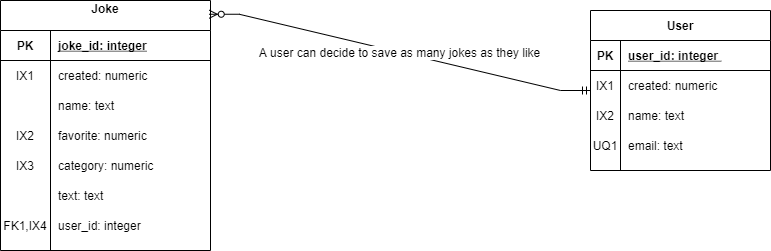

The diagram above was exported from draw.io. Its source (the exported page's mxGraphModel, read from the mxfile embedded in the PNG):
<mxGraphModel dx="790" dy="534" grid="1" gridSize="10" guides="1" tooltips="1" connect="1" arrows="1" fold="1" page="1" pageScale="1" pageWidth="850" pageHeight="1100" math="0" shadow="0">
  <root>
    <mxCell id="0" />
    <mxCell id="1" parent="0" />
    <mxCell id="2" value="User" style="shape=table;startSize=30;container=1;collapsible=1;childLayout=tableLayout;fixedRows=1;rowLines=0;fontStyle=1;align=center;resizeLast=1;" vertex="1" parent="1">
      <mxGeometry x="640" y="380" width="180" height="160" as="geometry" />
    </mxCell>
    <mxCell id="3" value="" style="shape=partialRectangle;collapsible=0;dropTarget=0;pointerEvents=0;fillColor=none;top=0;left=0;bottom=1;right=0;points=[[0,0.5],[1,0.5]];portConstraint=eastwest;" vertex="1" parent="2">
      <mxGeometry y="30" width="180" height="30" as="geometry" />
    </mxCell>
    <mxCell id="4" value="PK" style="shape=partialRectangle;connectable=0;fillColor=none;top=0;left=0;bottom=0;right=0;fontStyle=1;overflow=hidden;" vertex="1" parent="3">
      <mxGeometry width="30" height="30" as="geometry">
        <mxRectangle width="30" height="30" as="alternateBounds" />
      </mxGeometry>
    </mxCell>
    <mxCell id="5" value="user_id: integer " style="shape=partialRectangle;connectable=0;fillColor=none;top=0;left=0;bottom=0;right=0;align=left;spacingLeft=6;fontStyle=5;overflow=hidden;" vertex="1" parent="3">
      <mxGeometry x="30" width="150" height="30" as="geometry">
        <mxRectangle width="150" height="30" as="alternateBounds" />
      </mxGeometry>
    </mxCell>
    <mxCell id="6" value="" style="shape=partialRectangle;collapsible=0;dropTarget=0;pointerEvents=0;fillColor=none;top=0;left=0;bottom=0;right=0;points=[[0,0.5],[1,0.5]];portConstraint=eastwest;" vertex="1" parent="2">
      <mxGeometry y="60" width="180" height="30" as="geometry" />
    </mxCell>
    <mxCell id="7" value="IX1" style="shape=partialRectangle;connectable=0;fillColor=none;top=0;left=0;bottom=0;right=0;editable=1;overflow=hidden;" vertex="1" parent="6">
      <mxGeometry width="30" height="30" as="geometry">
        <mxRectangle width="30" height="30" as="alternateBounds" />
      </mxGeometry>
    </mxCell>
    <mxCell id="8" value="created: numeric" style="shape=partialRectangle;connectable=0;fillColor=none;top=0;left=0;bottom=0;right=0;align=left;spacingLeft=6;overflow=hidden;" vertex="1" parent="6">
      <mxGeometry x="30" width="150" height="30" as="geometry">
        <mxRectangle width="150" height="30" as="alternateBounds" />
      </mxGeometry>
    </mxCell>
    <mxCell id="9" value="" style="shape=partialRectangle;collapsible=0;dropTarget=0;pointerEvents=0;fillColor=none;top=0;left=0;bottom=0;right=0;points=[[0,0.5],[1,0.5]];portConstraint=eastwest;" vertex="1" parent="2">
      <mxGeometry y="90" width="180" height="30" as="geometry" />
    </mxCell>
    <mxCell id="10" value="IX2" style="shape=partialRectangle;connectable=0;fillColor=none;top=0;left=0;bottom=0;right=0;editable=1;overflow=hidden;" vertex="1" parent="9">
      <mxGeometry width="30" height="30" as="geometry">
        <mxRectangle width="30" height="30" as="alternateBounds" />
      </mxGeometry>
    </mxCell>
    <mxCell id="11" value="name: text" style="shape=partialRectangle;connectable=0;fillColor=none;top=0;left=0;bottom=0;right=0;align=left;spacingLeft=6;overflow=hidden;" vertex="1" parent="9">
      <mxGeometry x="30" width="150" height="30" as="geometry">
        <mxRectangle width="150" height="30" as="alternateBounds" />
      </mxGeometry>
    </mxCell>
    <mxCell id="12" value="" style="shape=partialRectangle;collapsible=0;dropTarget=0;pointerEvents=0;fillColor=none;top=0;left=0;bottom=0;right=0;points=[[0,0.5],[1,0.5]];portConstraint=eastwest;" vertex="1" parent="2">
      <mxGeometry y="120" width="180" height="30" as="geometry" />
    </mxCell>
    <mxCell id="13" value="UQ1" style="shape=partialRectangle;connectable=0;fillColor=none;top=0;left=0;bottom=0;right=0;editable=1;overflow=hidden;" vertex="1" parent="12">
      <mxGeometry width="30" height="30" as="geometry">
        <mxRectangle width="30" height="30" as="alternateBounds" />
      </mxGeometry>
    </mxCell>
    <mxCell id="14" value="email: text" style="shape=partialRectangle;connectable=0;fillColor=none;top=0;left=0;bottom=0;right=0;align=left;spacingLeft=6;overflow=hidden;" vertex="1" parent="12">
      <mxGeometry x="30" width="150" height="30" as="geometry">
        <mxRectangle width="150" height="30" as="alternateBounds" />
      </mxGeometry>
    </mxCell>
    <mxCell id="15" value="Joke&#10;" style="shape=table;startSize=30;container=1;collapsible=1;childLayout=tableLayout;fixedRows=1;rowLines=0;fontStyle=1;align=center;resizeLast=1;" vertex="1" parent="1">
      <mxGeometry x="50" y="370" width="210" height="250" as="geometry" />
    </mxCell>
    <mxCell id="16" value="" style="shape=partialRectangle;collapsible=0;dropTarget=0;pointerEvents=0;fillColor=none;top=0;left=0;bottom=1;right=0;points=[[0,0.5],[1,0.5]];portConstraint=eastwest;" vertex="1" parent="15">
      <mxGeometry y="30" width="210" height="30" as="geometry" />
    </mxCell>
    <mxCell id="17" value="PK" style="shape=partialRectangle;connectable=0;fillColor=none;top=0;left=0;bottom=0;right=0;fontStyle=1;overflow=hidden;" vertex="1" parent="16">
      <mxGeometry width="50" height="30" as="geometry">
        <mxRectangle width="50" height="30" as="alternateBounds" />
      </mxGeometry>
    </mxCell>
    <mxCell id="18" value="joke_id: integer" style="shape=partialRectangle;connectable=0;fillColor=none;top=0;left=0;bottom=0;right=0;align=left;spacingLeft=6;fontStyle=5;overflow=hidden;" vertex="1" parent="16">
      <mxGeometry x="50" width="160" height="30" as="geometry">
        <mxRectangle width="160" height="30" as="alternateBounds" />
      </mxGeometry>
    </mxCell>
    <mxCell id="19" value="" style="shape=partialRectangle;collapsible=0;dropTarget=0;pointerEvents=0;fillColor=none;top=0;left=0;bottom=0;right=0;points=[[0,0.5],[1,0.5]];portConstraint=eastwest;" vertex="1" parent="15">
      <mxGeometry y="60" width="210" height="30" as="geometry" />
    </mxCell>
    <mxCell id="20" value="IX1" style="shape=partialRectangle;connectable=0;fillColor=none;top=0;left=0;bottom=0;right=0;editable=1;overflow=hidden;" vertex="1" parent="19">
      <mxGeometry width="50" height="30" as="geometry">
        <mxRectangle width="50" height="30" as="alternateBounds" />
      </mxGeometry>
    </mxCell>
    <mxCell id="21" value="created: numeric" style="shape=partialRectangle;connectable=0;fillColor=none;top=0;left=0;bottom=0;right=0;align=left;spacingLeft=6;overflow=hidden;" vertex="1" parent="19">
      <mxGeometry x="50" width="160" height="30" as="geometry">
        <mxRectangle width="160" height="30" as="alternateBounds" />
      </mxGeometry>
    </mxCell>
    <mxCell id="22" value="" style="shape=partialRectangle;collapsible=0;dropTarget=0;pointerEvents=0;fillColor=none;top=0;left=0;bottom=0;right=0;points=[[0,0.5],[1,0.5]];portConstraint=eastwest;" vertex="1" parent="15">
      <mxGeometry y="90" width="210" height="30" as="geometry" />
    </mxCell>
    <mxCell id="23" value="" style="shape=partialRectangle;connectable=0;fillColor=none;top=0;left=0;bottom=0;right=0;editable=1;overflow=hidden;" vertex="1" parent="22">
      <mxGeometry width="50" height="30" as="geometry">
        <mxRectangle width="50" height="30" as="alternateBounds" />
      </mxGeometry>
    </mxCell>
    <mxCell id="24" value="name: text" style="shape=partialRectangle;connectable=0;fillColor=none;top=0;left=0;bottom=0;right=0;align=left;spacingLeft=6;overflow=hidden;" vertex="1" parent="22">
      <mxGeometry x="50" width="160" height="30" as="geometry">
        <mxRectangle width="160" height="30" as="alternateBounds" />
      </mxGeometry>
    </mxCell>
    <mxCell id="25" value="" style="shape=partialRectangle;collapsible=0;dropTarget=0;pointerEvents=0;fillColor=none;top=0;left=0;bottom=0;right=0;points=[[0,0.5],[1,0.5]];portConstraint=eastwest;" vertex="1" parent="15">
      <mxGeometry y="120" width="210" height="30" as="geometry" />
    </mxCell>
    <mxCell id="26" value="IX2" style="shape=partialRectangle;connectable=0;fillColor=none;top=0;left=0;bottom=0;right=0;editable=1;overflow=hidden;" vertex="1" parent="25">
      <mxGeometry width="50" height="30" as="geometry">
        <mxRectangle width="50" height="30" as="alternateBounds" />
      </mxGeometry>
    </mxCell>
    <mxCell id="27" value="favorite: numeric" style="shape=partialRectangle;connectable=0;fillColor=none;top=0;left=0;bottom=0;right=0;align=left;spacingLeft=6;overflow=hidden;" vertex="1" parent="25">
      <mxGeometry x="50" width="160" height="30" as="geometry">
        <mxRectangle width="160" height="30" as="alternateBounds" />
      </mxGeometry>
    </mxCell>
    <mxCell id="28" value="" style="shape=partialRectangle;collapsible=0;dropTarget=0;pointerEvents=0;fillColor=none;top=0;left=0;bottom=0;right=0;points=[[0,0.5],[1,0.5]];portConstraint=eastwest;" vertex="1" parent="15">
      <mxGeometry y="150" width="210" height="30" as="geometry" />
    </mxCell>
    <mxCell id="29" value="IX3" style="shape=partialRectangle;connectable=0;fillColor=none;top=0;left=0;bottom=0;right=0;editable=1;overflow=hidden;" vertex="1" parent="28">
      <mxGeometry width="50" height="30" as="geometry">
        <mxRectangle width="50" height="30" as="alternateBounds" />
      </mxGeometry>
    </mxCell>
    <mxCell id="30" value="category: numeric" style="shape=partialRectangle;connectable=0;fillColor=none;top=0;left=0;bottom=0;right=0;align=left;spacingLeft=6;overflow=hidden;" vertex="1" parent="28">
      <mxGeometry x="50" width="160" height="30" as="geometry">
        <mxRectangle width="160" height="30" as="alternateBounds" />
      </mxGeometry>
    </mxCell>
    <mxCell id="31" value="" style="shape=partialRectangle;collapsible=0;dropTarget=0;pointerEvents=0;fillColor=none;top=0;left=0;bottom=0;right=0;points=[[0,0.5],[1,0.5]];portConstraint=eastwest;" vertex="1" parent="15">
      <mxGeometry y="180" width="210" height="30" as="geometry" />
    </mxCell>
    <mxCell id="32" value="" style="shape=partialRectangle;connectable=0;fillColor=none;top=0;left=0;bottom=0;right=0;editable=1;overflow=hidden;" vertex="1" parent="31">
      <mxGeometry width="50" height="30" as="geometry">
        <mxRectangle width="50" height="30" as="alternateBounds" />
      </mxGeometry>
    </mxCell>
    <mxCell id="33" value="text: text" style="shape=partialRectangle;connectable=0;fillColor=none;top=0;left=0;bottom=0;right=0;align=left;spacingLeft=6;overflow=hidden;" vertex="1" parent="31">
      <mxGeometry x="50" width="160" height="30" as="geometry">
        <mxRectangle width="160" height="30" as="alternateBounds" />
      </mxGeometry>
    </mxCell>
    <mxCell id="34" value="" style="shape=partialRectangle;collapsible=0;dropTarget=0;pointerEvents=0;fillColor=none;top=0;left=0;bottom=0;right=0;points=[[0,0.5],[1,0.5]];portConstraint=eastwest;" vertex="1" parent="15">
      <mxGeometry y="210" width="210" height="30" as="geometry" />
    </mxCell>
    <mxCell id="35" value="FK1,IX4" style="shape=partialRectangle;connectable=0;fillColor=none;top=0;left=0;bottom=0;right=0;editable=1;overflow=hidden;" vertex="1" parent="34">
      <mxGeometry width="50" height="30" as="geometry">
        <mxRectangle width="50" height="30" as="alternateBounds" />
      </mxGeometry>
    </mxCell>
    <mxCell id="36" value="user_id: integer" style="shape=partialRectangle;connectable=0;fillColor=none;top=0;left=0;bottom=0;right=0;align=left;spacingLeft=6;overflow=hidden;" vertex="1" parent="34">
      <mxGeometry x="50" width="160" height="30" as="geometry">
        <mxRectangle width="160" height="30" as="alternateBounds" />
      </mxGeometry>
    </mxCell>
    <mxCell id="37" value="A user can decide to save as many jokes as they like" style="edgeStyle=entityRelationEdgeStyle;fontSize=12;html=1;endArrow=ERzeroToMany;startArrow=ERmandOne;rounded=0;entryX=0.994;entryY=0.055;entryDx=0;entryDy=0;entryPerimeter=0;" edge="1" source="2" target="15" parent="1">
      <mxGeometry width="100" height="100" relative="1" as="geometry">
        <mxPoint x="490" y="400" as="sourcePoint" />
        <mxPoint x="480" y="550" as="targetPoint" />
      </mxGeometry>
    </mxCell>
  </root>
</mxGraphModel>